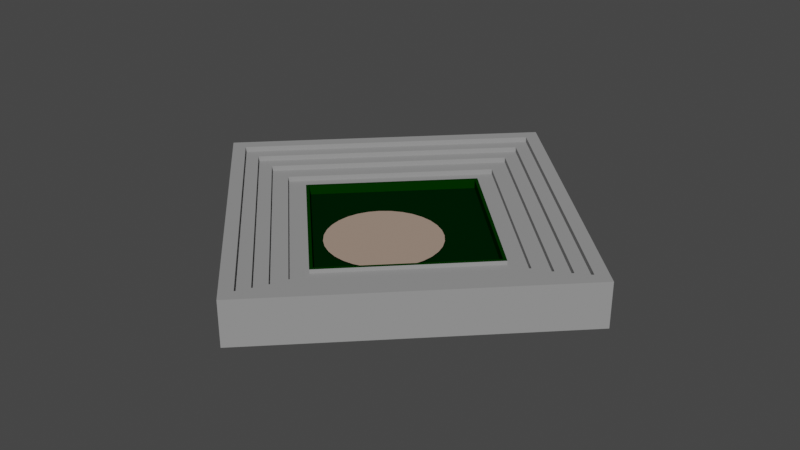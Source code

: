 # Source: stadium.blend  (saved by Blender 3.0.42; exported with 4.5.12 LTS)
import bpy
from mathutils import Matrix  # noqa: F401  (used for matrix-valued properties, if any)

bpy.ops.wm.read_factory_settings(use_empty=True)
scene = bpy.context.scene
scene.name = 'Scene'

# ---- collections
col_collection = bpy.data.collections.new('Collection'); scene.collection.children.link(col_collection)

# ---- materials (node trees are filled in below, after node groups)
mat_concrete = bpy.data.materials.new('Concrete')
mat_concrete.use_transparent_shadow = False
mat_concrete.diffuse_color = (0.3, 0.3, 0.3, 1.0)
mat_concrete.roughness = 1.0
mat_concrete.specular_intensity = 0.0
mat_dirt = bpy.data.materials.new('Dirt')
mat_dirt.use_transparent_shadow = False
mat_dirt.diffuse_color = (0.3807, 0.2797, 0.2204, 1.0)
mat_dirt.roughness = 1.0
mat_grass = bpy.data.materials.new('Grass')
mat_grass.use_transparent_shadow = False
mat_grass.diffuse_color = (0.0001801, 0.01341, 0.001058, 1.0)
mat_wall = bpy.data.materials.new('Wall')
mat_wall.use_transparent_shadow = False
mat_wall.diffuse_color = (0.0005767, 0.02783, 0.0, 1.0)

# ---- material node trees

# ---- world
world_world = bpy.data.worlds.new('World'); scene.world = world_world
world_world.use_nodes = True; world_world.node_tree.nodes.clear()
_N = world_world.node_tree.nodes; _L = world_world.node_tree.links
n0 = _N.new('ShaderNodeOutputWorld'); n0.name = 'World Output'; n0.location = (300, 300)
n1 = _N.new('ShaderNodeBackground'); n1.name = 'Background'; n1.location = (10, 300)
n1.inputs[0].default_value = (0.05088, 0.05088, 0.05088, 1.0)
_L.new(n1.outputs[0], n0.inputs[0])
n0.is_active_output = True
world_world.color = (0.05088, 0.05088, 0.05088)
world_world.use_sun_shadow = False
world_world.sun_shadow_jitter_overblur = 0.0

# ---- meshes
me_cube = bpy.data.meshes.new('Cube')
me_cube.from_pydata([(1.0, 1.0, 1.0), (1.0, 1.0, -1.0), (1.0, -1.0, 1.0), (1.0, -1.0, -1.0), (-1.0, 1.0, 1.0), (-1.0, 1.0, -1.0), (-1.0, -1.0, 1.0), (-1.0, -1.0, -1.0), (1.0, -1.0, 1.0), (-1.0, -1.0, 1.0), (1.0, 1.0, 1.0), (-1.0, 1.0, 1.0), (1.0, -1.0, 1.0), (-1.0, -1.0, 1.0), (1.0, 1.0, 1.0), (-1.0, 1.0, 1.0), (0.9191, -0.9191, 41.0), (-0.9191, -0.9191, 41.0), (0.9191, 0.9191, 41.0), (-0.9191, 0.9191, 41.0), (1.0, -1.0, 41.0), (-1.0, -1.0, 41.0), (1.0, 1.0, 41.0), (-1.0, 1.0, 41.0), (0.8368, -0.8368, 36.0), (-0.8368, -0.8368, 36.0), (0.8368, 0.8368, 36.0), (-0.8368, 0.8368, 36.0), (0.9191, -0.9191, 36.0), (-0.9191, -0.9191, 36.0), (0.9191, 0.9191, 36.0), (-0.9191, 0.9191, 36.0), (0.7515, -0.7515, 31.0), (-0.7515, -0.7515, 31.0), (0.7515, 0.7515, 31.0), (-0.7515, 0.7515, 31.0), (0.8368, -0.8368, 31.0), (-0.8368, -0.8368, 31.0), (0.8368, 0.8368, 31.0), (-0.8368, 0.8368, 31.0), (0.6502, -0.6502, 26.0), (-0.6502, -0.6502, 26.0), (0.6502, 0.6502, 26.0), (-0.6502, 0.6502, 26.0), (0.7515, -0.7515, 26.0), (-0.7515, -0.7515, 26.0), (0.7515, 0.7515, 26.0), (-0.7515, 0.7515, 26.0), (0.5399, -0.5399, 21.0), (-0.5399, -0.5399, 21.0), (0.5399, 0.5399, 21.0), (-0.5399, 0.5399, 21.0), (0.6502, -0.6502, 21.0), (-0.6502, -0.6502, 21.0), (0.6502, 0.6502, 21.0), (-0.6502, 0.6502, 21.0), (0.5199, -0.5199, 16.0), (-0.5199, -0.5199, 16.0), (0.5199, 0.5199, 16.0), (-0.5199, 0.5199, 16.0), (0.1441, 0.119, 18.05), (0.09093, 0.1627, 18.05), (0.03028, 0.1951, 18.05), (-0.03554, 0.215, 18.05), (-0.104, 0.2218, 18.05), (-0.1724, 0.215, 18.05), (-0.2382, 0.1951, 18.05), (-0.2989, 0.1627, 18.05), (-0.3521, 0.119, 18.05), (-0.3957, 0.06586, 18.05), (-0.4281, 0.005202, 18.05), (-0.4481, -0.06061, 18.05), (-0.4548, -0.1291, 18.05), (-0.4481, -0.1975, 18.05), (-0.4281, -0.2633, 18.05), (-0.3957, -0.324, 18.05), (-0.3521, -0.3771, 18.05), (-0.2989, -0.4208, 18.05), (-0.2382, -0.4532, 18.05), (-0.1724, -0.4732, 18.05), (-0.104, -0.4799, 18.05), (-0.03554, -0.4732, 18.05), (0.03028, -0.4532, 18.05), (0.09093, -0.4208, 18.05), (0.1441, -0.3771, 18.05), (0.1877, -0.324, 18.05), (0.2201, -0.2633, 18.05), (0.2401, -0.1975, 18.05), (0.2469, -0.1291, 18.05), (0.2401, -0.06061, 18.05), (0.2201, 0.005202, 18.05), (0.1877, 0.06586, 18.05), (0.5399, -0.5399, 16.0), (-0.5399, -0.5399, 16.0), (0.5399, 0.5399, 16.0), (-0.5399, 0.5399, 16.0), (0.5399, -0.5399, 24.71), (-0.5399, -0.5399, 24.71), (0.5399, 0.5399, 24.71), (-0.5399, 0.5399, 24.71), (0.5199, -0.5199, 24.71), (-0.5199, -0.5199, 24.71), (0.5199, 0.5199, 24.71), (-0.5199, 0.5199, 24.71)], [], [(0, 4, 11, 10), (3, 2, 6, 7), (7, 6, 4, 5), (5, 1, 3, 7), (1, 0, 2, 3), (5, 4, 0, 1), (10, 11, 15, 14), (6, 2, 8, 9), (4, 6, 9, 11), (2, 0, 10, 8), (15, 13, 21, 23), (8, 10, 14, 12), (11, 9, 13, 15), (9, 8, 12, 13), (18, 19, 31, 30), (13, 12, 20, 21), (14, 15, 23, 22), (12, 14, 22, 20), (16, 17, 21, 20), (18, 16, 20, 22), (17, 19, 23, 21), (19, 18, 22, 23), (27, 25, 37, 39), (16, 18, 30, 28), (19, 17, 29, 31), (17, 16, 28, 29), (24, 25, 29, 28), (26, 24, 28, 30), (25, 27, 31, 29), (27, 26, 30, 31), (35, 33, 45, 47), (25, 24, 36, 37), (26, 27, 39, 38), (24, 26, 38, 36), (32, 33, 37, 36), (34, 32, 36, 38), (33, 35, 39, 37), (35, 34, 38, 39), (41, 40, 52, 53), (33, 32, 44, 45), (34, 35, 47, 46), (32, 34, 46, 44), (40, 41, 45, 44), (42, 40, 44, 46), (41, 43, 47, 45), (43, 42, 46, 47), (50, 51, 95, 94), (42, 43, 55, 54), (40, 42, 54, 52), (43, 41, 53, 55), (48, 49, 53, 52), (50, 48, 52, 54), (49, 51, 55, 53), (51, 50, 54, 55), (58, 59, 57, 56), (48, 50, 94, 92), (51, 49, 93, 95), (49, 48, 92, 93), (61, 62, 63, 64, 65, 66, 67, 68, 69, 70, 71, 72, 73, 74, 75, 76, 77, 78, 79, 80, 81, 82, 83, 84, 85, 86, 87, 88, 89, 90, 91, 60), (56, 57, 101, 100), (57, 59, 103, 101), (93, 92, 96, 97), (95, 93, 97, 99), (100, 101, 97, 96), (102, 100, 96, 98), (101, 103, 99, 97), (103, 102, 98, 99), (94, 95, 99, 98), (92, 94, 98, 96), (59, 58, 102, 103), (58, 56, 100, 102)])
me_cube.polygons.foreach_set('material_index', [0, 0, 0, 0, 0, 0, 0, 0, 0, 0, 0, 0, 0, 0, 0, 0, 0, 0, 0, 0, 0, 0, 0, 0, 0, 0, 0, 0, 0, 0, 0, 0, 0, 0, 0, 0, 0, 0, 0, 0, 0, 0, 0, 0, 0, 0, 0, 0, 0, 0, 0, 0, 0, 0, 2, 0, 0, 0, 1, 3, 3, 0, 0, 3, 3, 3, 3, 0, 0, 3, 3])
_uv = me_cube.uv_layers.new(name='UVMap')
_uv.uv.foreach_set('vector', [0.625, 0.5, 0.625, 0.25, 0.625, 0.25, 0.625, 0.5, 0.375, 0.75, 0.625, 0.75, 0.625, 1.0, 0.375, 1.0, 0.375, 0.0, 0.625, 0.0, 0.625, 0.25, 0.375, 0.25, 0.125, 0.5, 0.375, 0.5, 0.375, 0.75, 0.125, 0.75, 0.375, 0.5, 0.625, 0.5, 0.625, 0.75, 0.375, 0.75, 0.375, 0.25, 0.625, 0.25, 0.625, 0.5, 0.375, 0.5, 0.625, 0.5, 0.625, 0.25, 0.625, 0.25, 0.625, 0.5, 0.625, 1.0, 0.625, 0.75, 0.625, 0.75, 0.625, 1.0, 0.625, 0.25, 0.625, 0.0, 0.625, 0.0, 0.625, 0.25, 0.625, 0.75, 0.625, 0.5, 0.625, 0.5, 0.625, 0.75, 0.625, 0.25, 0.625, 0.0, 0.625, 0.0, 0.625, 0.25, 0.625, 0.75, 0.625, 0.5, 0.625, 0.5, 0.625, 0.75, 0.625, 0.25, 0.625, 0.0, 0.625, 0.0, 0.625, 0.25, 0.625, 1.0, 0.625, 0.75, 0.625, 0.75, 0.625, 1.0, 0.6351, 0.5101, 0.8649, 0.5101, 0.8649, 0.5101, 0.6351, 0.5101, 0.625, 1.0, 0.625, 0.75, 0.625, 0.75, 0.625, 1.0, 0.625, 0.5, 0.625, 0.25, 0.625, 0.25, 0.625, 0.5, 0.625, 0.75, 0.625, 0.5, 0.625, 0.5, 0.625, 0.75, 0.6351, 0.7399, 0.8649, 0.7399, 0.875, 0.75, 0.625, 0.75, 0.6351, 0.5101, 0.6351, 0.7399, 0.625, 0.75, 0.625, 0.5, 0.8649, 0.7399, 0.8649, 0.5101, 0.875, 0.5, 0.875, 0.75, 0.8649, 0.5101, 0.6351, 0.5101, 0.625, 0.5, 0.875, 0.5, 0.8546, 0.5204, 0.8546, 0.7296, 0.8546, 0.7296, 0.8546, 0.5204, 0.6351, 0.7399, 0.6351, 0.5101, 0.6351, 0.5101, 0.6351, 0.7399, 0.8649, 0.5101, 0.8649, 0.7399, 0.8649, 0.7399, 0.8649, 0.5101, 0.8649, 0.7399, 0.6351, 0.7399, 0.6351, 0.7399, 0.8649, 0.7399, 0.6454, 0.7296, 0.8546, 0.7296, 0.8649, 0.7399, 0.6351, 0.7399, 0.6454, 0.5204, 0.6454, 0.7296, 0.6351, 0.7399, 0.6351, 0.5101, 0.8546, 0.7296, 0.8546, 0.5204, 0.8649, 0.5101, 0.8649, 0.7399, 0.8546, 0.5204, 0.6454, 0.5204, 0.6351, 0.5101, 0.8649, 0.5101, 0.8439, 0.5311, 0.8439, 0.7189, 0.8439, 0.7189, 0.8439, 0.5311, 0.8546, 0.7296, 0.6454, 0.7296, 0.6454, 0.7296, 0.8546, 0.7296, 0.6454, 0.5204, 0.8546, 0.5204, 0.8546, 0.5204, 0.6454, 0.5204, 0.6454, 0.7296, 0.6454, 0.5204, 0.6454, 0.5204, 0.6454, 0.7296, 0.6561, 0.7189, 0.8439, 0.7189, 0.8546, 0.7296, 0.6454, 0.7296, 0.6561, 0.5311, 0.6561, 0.7189, 0.6454, 0.7296, 0.6454, 0.5204, 0.8439, 0.7189, 0.8439, 0.5311, 0.8546, 0.5204, 0.8546, 0.7296, 0.8439, 0.5311, 0.6561, 0.5311, 0.6454, 0.5204, 0.8546, 0.5204, 0.8313, 0.7063, 0.6687, 0.7063, 0.6687, 0.7063, 0.8313, 0.7063, 0.8439, 0.7189, 0.6561, 0.7189, 0.6561, 0.7189, 0.8439, 0.7189, 0.6561, 0.5311, 0.8439, 0.5311, 0.8439, 0.5311, 0.6561, 0.5311, 0.6561, 0.7189, 0.6561, 0.5311, 0.6561, 0.5311, 0.6561, 0.7189, 0.6687, 0.7063, 0.8313, 0.7063, 0.8439, 0.7189, 0.6561, 0.7189, 0.6687, 0.5437, 0.6687, 0.7063, 0.6561, 0.7189, 0.6561, 0.5311, 0.8313, 0.7063, 0.8313, 0.5437, 0.8439, 0.5311, 0.8439, 0.7189, 0.8313, 0.5437, 0.6687, 0.5437, 0.6561, 0.5311, 0.8439, 0.5311, 0.6825, 0.5575, 0.8175, 0.5575, 0.8175, 0.5575, 0.6825, 0.5575, 0.6687, 0.5437, 0.8313, 0.5437, 0.8313, 0.5437, 0.6687, 0.5437, 0.6687, 0.7063, 0.6687, 0.5437, 0.6687, 0.5437, 0.6687, 0.7063, 0.8313, 0.5437, 0.8313, 0.7063, 0.8313, 0.7063, 0.8313, 0.5437, 0.6825, 0.6925, 0.8175, 0.6925, 0.8313, 0.7063, 0.6687, 0.7063, 0.6825, 0.5575, 0.6825, 0.6925, 0.6687, 0.7063, 0.6687, 0.5437, 0.8175, 0.6925, 0.8175, 0.5575, 0.8313, 0.5437, 0.8313, 0.7063, 0.8175, 0.5575, 0.6825, 0.5575, 0.6687, 0.5437, 0.8313, 0.5437, 0.685, 0.56, 0.815, 0.56, 0.815, 0.69, 0.685, 0.69, 0.6825, 0.6925, 0.6825, 0.5575, 0.6825, 0.5575, 0.6825, 0.6925, 0.8175, 0.5575, 0.8175, 0.6925, 0.8175, 0.6925, 0.8175, 0.5575, 0.8175, 0.6925, 0.6825, 0.6925, 0.6825, 0.6925, 0.8175, 0.6925, 0.0, 0.0, 0.0, 0.0, 0.0, 0.0, 0.0, 0.0, 0.0, 0.0, 0.0, 0.0, 0.0, 0.0, 0.0, 0.0, 0.0, 0.0, 0.0, 0.0, 0.0, 0.0, 0.0, 0.0, 0.0, 0.0, 0.0, 0.0, 0.0, 0.0, 0.0, 0.0, 0.0, 0.0, 0.0, 0.0, 0.0, 0.0, 0.0, 0.0, 0.0, 0.0, 0.0, 0.0, 0.0, 0.0, 0.0, 0.0, 0.0, 0.0, 0.0, 0.0, 0.0, 0.0, 0.0, 0.0, 0.0, 0.0, 0.0, 0.0, 0.0, 0.0, 0.0, 0.0, 0.685, 0.69, 0.815, 0.69, 0.815, 0.69, 0.685, 0.69, 0.815, 0.69, 0.815, 0.56, 0.815, 0.56, 0.815, 0.69, 0.8175, 0.6925, 0.6825, 0.6925, 0.6825, 0.6925, 0.8175, 0.6925, 0.8175, 0.5575, 0.8175, 0.6925, 0.8175, 0.6925, 0.8175, 0.5575, 0.685, 0.69, 0.815, 0.69, 0.8175, 0.6925, 0.6825, 0.6925, 0.685, 0.56, 0.685, 0.69, 0.6825, 0.6925, 0.6825, 0.5575, 0.815, 0.69, 0.815, 0.56, 0.8175, 0.5575, 0.8175, 0.6925, 0.815, 0.56, 0.685, 0.56, 0.6825, 0.5575, 0.8175, 0.5575, 0.6825, 0.5575, 0.8175, 0.5575, 0.8175, 0.5575, 0.6825, 0.5575, 0.6825, 0.6925, 0.6825, 0.5575, 0.6825, 0.5575, 0.6825, 0.6925, 0.815, 0.56, 0.685, 0.56, 0.685, 0.56, 0.815, 0.56, 0.685, 0.56, 0.685, 0.69, 0.685, 0.69, 0.685, 0.56])
me_cube.materials.append(None)
me_cube.materials.append(None)
me_cube.materials.append(None)
me_cube.materials.append(None)
me_cube.use_remesh_preserve_volume = False
me_cube.use_remesh_preserve_attributes = False
me_cube.use_mirror_vertex_groups = False
me_cube.update()

# ---- objects
ob_stadium = bpy.data.objects.new('Stadium', me_cube)

# ---- transforms, parenting, visibility, modifiers, constraints
ob_stadium.location = (0.0, 0.0, 0.0)
ob_stadium.rotation_euler = (0.0, -0.0, 0.7854)
ob_stadium.scale = (150.0, 150.0, 1.0)
ob_stadium.lock_rotations_4d = False
ob_stadium.empty_display_type = 'ARROWS'
ob_stadium.lineart.crease_threshold = 0.0
ob_stadium.material_slots[0].link = 'OBJECT'; ob_stadium.material_slots[0].material = mat_concrete
ob_stadium.material_slots[1].link = 'OBJECT'; ob_stadium.material_slots[1].material = mat_dirt
ob_stadium.material_slots[2].link = 'OBJECT'; ob_stadium.material_slots[2].material = mat_grass
ob_stadium.material_slots[3].link = 'OBJECT'; ob_stadium.material_slots[3].material = mat_wall

# ---- collection membership
col_collection.objects.link(ob_stadium)

# ---- scene / render settings (as saved in the file)
scene.frame_start = 1; scene.frame_end = 250; scene.frame_set(1)
scene.render.engine = 'BLENDER_EEVEE_NEXT'
scene.cycles.sampling_pattern = 'TABULATED_SOBOL'
scene.cycles.use_light_tree = False
scene.view_settings.view_transform = 'Filmic'
bpy.context.view_layer.update()

# ---- added for rendering (the .blend has no active camera and no usable light): camera, sun
cam_auto = bpy.data.cameras.new('AutoCamera')
cam_auto.lens = 50.0
cam_auto.sensor_width = 36.0
cam_auto.clip_end = 9766.42
ob_auto_camera = bpy.data.objects.new('AutoCamera', cam_auto)
scene.collection.objects.link(ob_auto_camera)
ob_auto_camera.location = (556.493, -667.792, 465.195)
ob_auto_camera.rotation_euler = (1.09748, -7.21219e-08, 0.694738)
scene.camera = ob_auto_camera
light_auto_sun = bpy.data.lights.new('AutoSun', 'SUN')
light_auto_sun.energy = 3.0
light_auto_sun.angle = 0.0523599
ob_auto_sun = bpy.data.objects.new('AutoSun', light_auto_sun)
scene.collection.objects.link(ob_auto_sun)
ob_auto_sun.rotation_euler = (0.872665, 0.174533, 0.523599)
bpy.context.view_layer.update()

